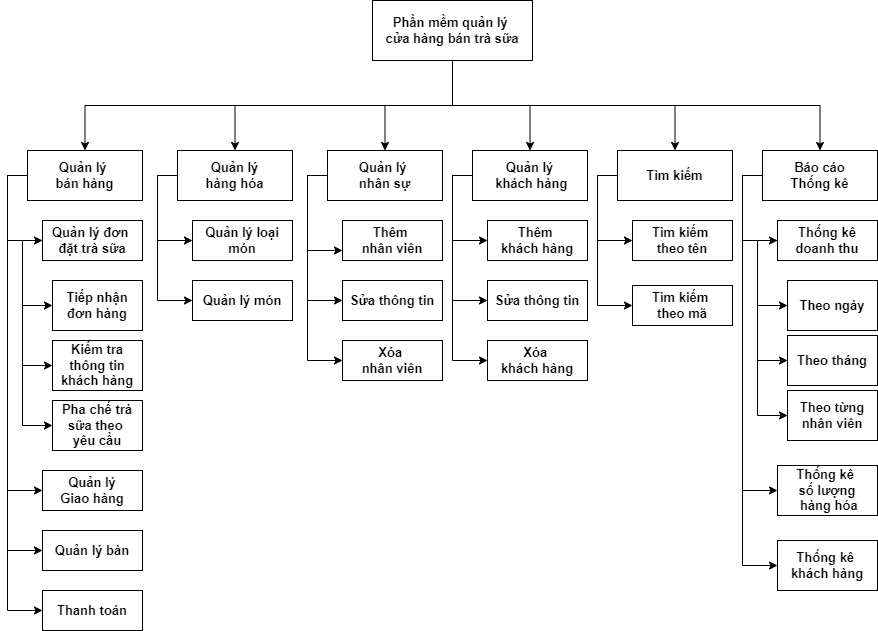

The diagram above was exported from draw.io. Its source (the exported page's mxGraphModel, read from the mxfile embedded in the PNG):
<mxGraphModel dx="1623" dy="1112" grid="1" gridSize="10" guides="1" tooltips="1" connect="1" arrows="1" fold="1" page="1" pageScale="1" pageWidth="850" pageHeight="1100" math="0" shadow="0">
  <root>
    <mxCell id="0" />
    <mxCell id="1" parent="0" />
    <mxCell id="7wrfM3FMDqjK2lqx0c_Q-15" style="edgeStyle=orthogonalEdgeStyle;rounded=0;orthogonalLoop=1;jettySize=auto;html=1;exitX=0.5;exitY=1;exitDx=0;exitDy=0;entryX=0.5;entryY=0;entryDx=0;entryDy=0;fontSize=13;" edge="1" parent="1" source="7wrfM3FMDqjK2lqx0c_Q-1" target="7wrfM3FMDqjK2lqx0c_Q-6">
      <mxGeometry relative="1" as="geometry" />
    </mxCell>
    <mxCell id="7wrfM3FMDqjK2lqx0c_Q-16" style="edgeStyle=orthogonalEdgeStyle;rounded=0;orthogonalLoop=1;jettySize=auto;html=1;exitX=0.5;exitY=1;exitDx=0;exitDy=0;fontSize=13;" edge="1" parent="1" source="7wrfM3FMDqjK2lqx0c_Q-1" target="7wrfM3FMDqjK2lqx0c_Q-12">
      <mxGeometry relative="1" as="geometry" />
    </mxCell>
    <mxCell id="7wrfM3FMDqjK2lqx0c_Q-17" style="edgeStyle=orthogonalEdgeStyle;rounded=0;orthogonalLoop=1;jettySize=auto;html=1;exitX=0.5;exitY=1;exitDx=0;exitDy=0;fontSize=13;" edge="1" parent="1" source="7wrfM3FMDqjK2lqx0c_Q-1" target="7wrfM3FMDqjK2lqx0c_Q-7">
      <mxGeometry relative="1" as="geometry" />
    </mxCell>
    <mxCell id="7wrfM3FMDqjK2lqx0c_Q-18" style="edgeStyle=orthogonalEdgeStyle;rounded=0;orthogonalLoop=1;jettySize=auto;html=1;exitX=0.5;exitY=1;exitDx=0;exitDy=0;fontSize=13;" edge="1" parent="1" source="7wrfM3FMDqjK2lqx0c_Q-1" target="7wrfM3FMDqjK2lqx0c_Q-8">
      <mxGeometry relative="1" as="geometry" />
    </mxCell>
    <mxCell id="7wrfM3FMDqjK2lqx0c_Q-19" style="edgeStyle=orthogonalEdgeStyle;rounded=0;orthogonalLoop=1;jettySize=auto;html=1;exitX=0.5;exitY=1;exitDx=0;exitDy=0;entryX=0.5;entryY=0;entryDx=0;entryDy=0;fontSize=13;" edge="1" parent="1" source="7wrfM3FMDqjK2lqx0c_Q-1" target="7wrfM3FMDqjK2lqx0c_Q-9">
      <mxGeometry relative="1" as="geometry" />
    </mxCell>
    <mxCell id="7wrfM3FMDqjK2lqx0c_Q-20" style="edgeStyle=orthogonalEdgeStyle;rounded=0;orthogonalLoop=1;jettySize=auto;html=1;exitX=0.5;exitY=1;exitDx=0;exitDy=0;entryX=0.5;entryY=0;entryDx=0;entryDy=0;fontSize=13;" edge="1" parent="1" source="7wrfM3FMDqjK2lqx0c_Q-1" target="7wrfM3FMDqjK2lqx0c_Q-5">
      <mxGeometry relative="1" as="geometry" />
    </mxCell>
    <mxCell id="7wrfM3FMDqjK2lqx0c_Q-1" value="Phần mềm quản lý &lt;br style=&quot;font-size: 13px;&quot;&gt;cửa hàng bán trà sữa" style="rounded=0;whiteSpace=wrap;html=1;fontSize=13;fontStyle=1" vertex="1" parent="1">
      <mxGeometry x="345" y="160" width="160" height="60" as="geometry" />
    </mxCell>
    <mxCell id="7wrfM3FMDqjK2lqx0c_Q-70" style="edgeStyle=orthogonalEdgeStyle;rounded=0;orthogonalLoop=1;jettySize=auto;html=1;exitX=0;exitY=0.5;exitDx=0;exitDy=0;entryX=0;entryY=0.5;entryDx=0;entryDy=0;fontSize=13;" edge="1" parent="1" source="7wrfM3FMDqjK2lqx0c_Q-5" target="7wrfM3FMDqjK2lqx0c_Q-69">
      <mxGeometry relative="1" as="geometry" />
    </mxCell>
    <mxCell id="7wrfM3FMDqjK2lqx0c_Q-71" style="edgeStyle=orthogonalEdgeStyle;rounded=0;orthogonalLoop=1;jettySize=auto;html=1;exitX=0;exitY=0.5;exitDx=0;exitDy=0;entryX=0;entryY=0.5;entryDx=0;entryDy=0;fontSize=13;" edge="1" parent="1" source="7wrfM3FMDqjK2lqx0c_Q-5" target="7wrfM3FMDqjK2lqx0c_Q-62">
      <mxGeometry relative="1" as="geometry" />
    </mxCell>
    <mxCell id="7wrfM3FMDqjK2lqx0c_Q-75" style="edgeStyle=orthogonalEdgeStyle;rounded=0;orthogonalLoop=1;jettySize=auto;html=1;exitX=0;exitY=0.5;exitDx=0;exitDy=0;entryX=0;entryY=0.5;entryDx=0;entryDy=0;fontSize=13;" edge="1" parent="1" source="7wrfM3FMDqjK2lqx0c_Q-5" target="7wrfM3FMDqjK2lqx0c_Q-74">
      <mxGeometry relative="1" as="geometry" />
    </mxCell>
    <mxCell id="7wrfM3FMDqjK2lqx0c_Q-5" value="Báo cáo&lt;br style=&quot;font-size: 13px;&quot;&gt;Thống kê" style="rounded=0;whiteSpace=wrap;html=1;fontSize=13;fontStyle=1" vertex="1" parent="1">
      <mxGeometry x="735" y="310" width="115" height="50" as="geometry" />
    </mxCell>
    <mxCell id="7wrfM3FMDqjK2lqx0c_Q-29" style="edgeStyle=orthogonalEdgeStyle;rounded=0;orthogonalLoop=1;jettySize=auto;html=1;exitX=0;exitY=0.5;exitDx=0;exitDy=0;entryX=0;entryY=0.5;entryDx=0;entryDy=0;fontSize=13;" edge="1" parent="1" source="7wrfM3FMDqjK2lqx0c_Q-6" target="7wrfM3FMDqjK2lqx0c_Q-28">
      <mxGeometry relative="1" as="geometry" />
    </mxCell>
    <mxCell id="7wrfM3FMDqjK2lqx0c_Q-30" style="edgeStyle=orthogonalEdgeStyle;rounded=0;orthogonalLoop=1;jettySize=auto;html=1;exitX=0;exitY=0.5;exitDx=0;exitDy=0;entryX=0;entryY=0.5;entryDx=0;entryDy=0;fontSize=13;" edge="1" parent="1" source="7wrfM3FMDqjK2lqx0c_Q-6" target="7wrfM3FMDqjK2lqx0c_Q-21">
      <mxGeometry relative="1" as="geometry" />
    </mxCell>
    <mxCell id="7wrfM3FMDqjK2lqx0c_Q-31" style="edgeStyle=orthogonalEdgeStyle;rounded=0;orthogonalLoop=1;jettySize=auto;html=1;exitX=0;exitY=0.5;exitDx=0;exitDy=0;entryX=0;entryY=0.5;entryDx=0;entryDy=0;fontSize=13;" edge="1" parent="1" source="7wrfM3FMDqjK2lqx0c_Q-6" target="7wrfM3FMDqjK2lqx0c_Q-27">
      <mxGeometry relative="1" as="geometry" />
    </mxCell>
    <mxCell id="7wrfM3FMDqjK2lqx0c_Q-73" style="edgeStyle=orthogonalEdgeStyle;rounded=0;orthogonalLoop=1;jettySize=auto;html=1;exitX=0;exitY=0.5;exitDx=0;exitDy=0;entryX=0;entryY=0.5;entryDx=0;entryDy=0;fontSize=13;" edge="1" parent="1" source="7wrfM3FMDqjK2lqx0c_Q-6" target="7wrfM3FMDqjK2lqx0c_Q-72">
      <mxGeometry relative="1" as="geometry" />
    </mxCell>
    <mxCell id="7wrfM3FMDqjK2lqx0c_Q-6" value="Quản lý &lt;br&gt;bán hàng" style="rounded=0;whiteSpace=wrap;html=1;fontSize=13;fontStyle=1" vertex="1" parent="1">
      <mxGeometry y="310" width="115" height="50" as="geometry" />
    </mxCell>
    <mxCell id="7wrfM3FMDqjK2lqx0c_Q-44" style="edgeStyle=orthogonalEdgeStyle;rounded=0;orthogonalLoop=1;jettySize=auto;html=1;exitX=0;exitY=0.5;exitDx=0;exitDy=0;entryX=0;entryY=0.5;entryDx=0;entryDy=0;fontSize=13;" edge="1" parent="1" source="7wrfM3FMDqjK2lqx0c_Q-7" target="7wrfM3FMDqjK2lqx0c_Q-38">
      <mxGeometry relative="1" as="geometry" />
    </mxCell>
    <mxCell id="7wrfM3FMDqjK2lqx0c_Q-45" style="edgeStyle=orthogonalEdgeStyle;rounded=0;orthogonalLoop=1;jettySize=auto;html=1;exitX=0;exitY=0.5;exitDx=0;exitDy=0;entryX=0;entryY=0.75;entryDx=0;entryDy=0;fontSize=13;" edge="1" parent="1" source="7wrfM3FMDqjK2lqx0c_Q-7" target="7wrfM3FMDqjK2lqx0c_Q-39">
      <mxGeometry relative="1" as="geometry" />
    </mxCell>
    <mxCell id="7wrfM3FMDqjK2lqx0c_Q-46" style="edgeStyle=orthogonalEdgeStyle;rounded=0;orthogonalLoop=1;jettySize=auto;html=1;exitX=0;exitY=0.5;exitDx=0;exitDy=0;entryX=0;entryY=0.5;entryDx=0;entryDy=0;fontSize=13;" edge="1" parent="1" source="7wrfM3FMDqjK2lqx0c_Q-7" target="7wrfM3FMDqjK2lqx0c_Q-40">
      <mxGeometry relative="1" as="geometry" />
    </mxCell>
    <mxCell id="7wrfM3FMDqjK2lqx0c_Q-7" value="Quản lý &lt;br&gt;nhân sự" style="rounded=0;whiteSpace=wrap;html=1;fontSize=13;fontStyle=1" vertex="1" parent="1">
      <mxGeometry x="300" y="310" width="115" height="50" as="geometry" />
    </mxCell>
    <mxCell id="7wrfM3FMDqjK2lqx0c_Q-54" style="edgeStyle=orthogonalEdgeStyle;rounded=0;orthogonalLoop=1;jettySize=auto;html=1;exitX=0;exitY=0.5;exitDx=0;exitDy=0;entryX=0;entryY=0.5;entryDx=0;entryDy=0;fontSize=13;" edge="1" parent="1" source="7wrfM3FMDqjK2lqx0c_Q-8" target="7wrfM3FMDqjK2lqx0c_Q-43">
      <mxGeometry relative="1" as="geometry" />
    </mxCell>
    <mxCell id="7wrfM3FMDqjK2lqx0c_Q-55" style="edgeStyle=orthogonalEdgeStyle;rounded=0;orthogonalLoop=1;jettySize=auto;html=1;exitX=0;exitY=0.5;exitDx=0;exitDy=0;entryX=0;entryY=0.5;entryDx=0;entryDy=0;fontSize=13;" edge="1" parent="1" source="7wrfM3FMDqjK2lqx0c_Q-8" target="7wrfM3FMDqjK2lqx0c_Q-41">
      <mxGeometry relative="1" as="geometry" />
    </mxCell>
    <mxCell id="7wrfM3FMDqjK2lqx0c_Q-56" style="edgeStyle=orthogonalEdgeStyle;rounded=0;orthogonalLoop=1;jettySize=auto;html=1;exitX=0;exitY=0.5;exitDx=0;exitDy=0;entryX=0;entryY=0.5;entryDx=0;entryDy=0;fontSize=13;" edge="1" parent="1" source="7wrfM3FMDqjK2lqx0c_Q-8" target="7wrfM3FMDqjK2lqx0c_Q-42">
      <mxGeometry relative="1" as="geometry" />
    </mxCell>
    <mxCell id="7wrfM3FMDqjK2lqx0c_Q-8" value="Quản lý&lt;br&gt;&amp;nbsp;khách hàng" style="rounded=0;whiteSpace=wrap;html=1;fontSize=13;fontStyle=1" vertex="1" parent="1">
      <mxGeometry x="445" y="310" width="115" height="50" as="geometry" />
    </mxCell>
    <mxCell id="7wrfM3FMDqjK2lqx0c_Q-59" style="edgeStyle=orthogonalEdgeStyle;rounded=0;orthogonalLoop=1;jettySize=auto;html=1;exitX=0;exitY=0.5;exitDx=0;exitDy=0;entryX=0;entryY=0.5;entryDx=0;entryDy=0;fontSize=13;" edge="1" parent="1" source="7wrfM3FMDqjK2lqx0c_Q-9" target="7wrfM3FMDqjK2lqx0c_Q-58">
      <mxGeometry relative="1" as="geometry" />
    </mxCell>
    <mxCell id="7wrfM3FMDqjK2lqx0c_Q-60" style="edgeStyle=orthogonalEdgeStyle;rounded=0;orthogonalLoop=1;jettySize=auto;html=1;exitX=0;exitY=0.5;exitDx=0;exitDy=0;entryX=0;entryY=0.5;entryDx=0;entryDy=0;fontSize=13;" edge="1" parent="1" source="7wrfM3FMDqjK2lqx0c_Q-9" target="7wrfM3FMDqjK2lqx0c_Q-57">
      <mxGeometry relative="1" as="geometry" />
    </mxCell>
    <mxCell id="7wrfM3FMDqjK2lqx0c_Q-9" value="Tìm kiếm" style="rounded=0;whiteSpace=wrap;html=1;fontSize=13;fontStyle=1" vertex="1" parent="1">
      <mxGeometry x="590" y="310" width="115" height="50" as="geometry" />
    </mxCell>
    <mxCell id="7wrfM3FMDqjK2lqx0c_Q-78" style="edgeStyle=orthogonalEdgeStyle;rounded=0;orthogonalLoop=1;jettySize=auto;html=1;exitX=0;exitY=0.5;exitDx=0;exitDy=0;entryX=0;entryY=0.5;entryDx=0;entryDy=0;fontSize=13;" edge="1" parent="1" source="7wrfM3FMDqjK2lqx0c_Q-12" target="7wrfM3FMDqjK2lqx0c_Q-76">
      <mxGeometry relative="1" as="geometry" />
    </mxCell>
    <mxCell id="7wrfM3FMDqjK2lqx0c_Q-79" style="edgeStyle=orthogonalEdgeStyle;rounded=0;orthogonalLoop=1;jettySize=auto;html=1;exitX=0;exitY=0.5;exitDx=0;exitDy=0;entryX=0;entryY=0.5;entryDx=0;entryDy=0;fontSize=13;" edge="1" parent="1" source="7wrfM3FMDqjK2lqx0c_Q-12" target="7wrfM3FMDqjK2lqx0c_Q-77">
      <mxGeometry relative="1" as="geometry" />
    </mxCell>
    <mxCell id="7wrfM3FMDqjK2lqx0c_Q-12" value="Quản lý&lt;br&gt;&amp;nbsp;hàng hóa&amp;nbsp;" style="rounded=0;whiteSpace=wrap;html=1;fontSize=13;fontStyle=1" vertex="1" parent="1">
      <mxGeometry x="150" y="310" width="115" height="50" as="geometry" />
    </mxCell>
    <mxCell id="7wrfM3FMDqjK2lqx0c_Q-32" style="edgeStyle=orthogonalEdgeStyle;rounded=0;orthogonalLoop=1;jettySize=auto;html=1;exitX=0;exitY=0.5;exitDx=0;exitDy=0;entryX=0;entryY=0.5;entryDx=0;entryDy=0;fontSize=13;" edge="1" parent="1" source="7wrfM3FMDqjK2lqx0c_Q-21" target="7wrfM3FMDqjK2lqx0c_Q-22">
      <mxGeometry relative="1" as="geometry" />
    </mxCell>
    <mxCell id="7wrfM3FMDqjK2lqx0c_Q-33" style="edgeStyle=orthogonalEdgeStyle;rounded=0;orthogonalLoop=1;jettySize=auto;html=1;exitX=0;exitY=0.5;exitDx=0;exitDy=0;entryX=0;entryY=0.5;entryDx=0;entryDy=0;fontSize=13;" edge="1" parent="1" source="7wrfM3FMDqjK2lqx0c_Q-21" target="7wrfM3FMDqjK2lqx0c_Q-25">
      <mxGeometry relative="1" as="geometry" />
    </mxCell>
    <mxCell id="7wrfM3FMDqjK2lqx0c_Q-34" style="edgeStyle=orthogonalEdgeStyle;rounded=0;orthogonalLoop=1;jettySize=auto;html=1;exitX=0;exitY=0.5;exitDx=0;exitDy=0;entryX=0;entryY=0.5;entryDx=0;entryDy=0;fontSize=13;" edge="1" parent="1" source="7wrfM3FMDqjK2lqx0c_Q-21" target="7wrfM3FMDqjK2lqx0c_Q-26">
      <mxGeometry relative="1" as="geometry" />
    </mxCell>
    <mxCell id="7wrfM3FMDqjK2lqx0c_Q-21" value="Quản lý đơn &lt;br&gt;đặt trà sữa" style="rounded=0;whiteSpace=wrap;html=1;fontSize=13;fontStyle=1" vertex="1" parent="1">
      <mxGeometry x="15" y="380" width="100" height="40" as="geometry" />
    </mxCell>
    <mxCell id="7wrfM3FMDqjK2lqx0c_Q-22" value="Tiếp nhận đơn hàng" style="rounded=0;whiteSpace=wrap;html=1;fontSize=13;fontStyle=1" vertex="1" parent="1">
      <mxGeometry x="25" y="440" width="90" height="50" as="geometry" />
    </mxCell>
    <mxCell id="7wrfM3FMDqjK2lqx0c_Q-25" value="Kiếm tra thông tin khách hàng" style="rounded=0;whiteSpace=wrap;html=1;fontSize=13;fontStyle=1" vertex="1" parent="1">
      <mxGeometry x="25" y="500" width="90" height="50" as="geometry" />
    </mxCell>
    <mxCell id="7wrfM3FMDqjK2lqx0c_Q-26" value="Pha chế trà sữa theo &lt;br&gt;yêu cầu" style="rounded=0;whiteSpace=wrap;html=1;fontSize=13;fontStyle=1" vertex="1" parent="1">
      <mxGeometry x="25" y="560" width="90" height="50" as="geometry" />
    </mxCell>
    <mxCell id="7wrfM3FMDqjK2lqx0c_Q-27" value="Quản lý&lt;br&gt;Giao hàng" style="rounded=0;whiteSpace=wrap;html=1;fontSize=13;fontStyle=1" vertex="1" parent="1">
      <mxGeometry x="15" y="630" width="100" height="40" as="geometry" />
    </mxCell>
    <mxCell id="7wrfM3FMDqjK2lqx0c_Q-28" value="Quản lý bàn" style="rounded=0;whiteSpace=wrap;html=1;fontSize=13;fontStyle=1" vertex="1" parent="1">
      <mxGeometry x="15" y="690" width="100" height="40" as="geometry" />
    </mxCell>
    <mxCell id="7wrfM3FMDqjK2lqx0c_Q-36" value="Thêm &lt;br&gt;nhân viên" style="rounded=0;whiteSpace=wrap;html=1;fontSize=13;fontStyle=1" vertex="1" parent="1">
      <mxGeometry x="315" y="380" width="100" height="40" as="geometry" />
    </mxCell>
    <mxCell id="7wrfM3FMDqjK2lqx0c_Q-37" value="Sửa thông tin" style="rounded=0;whiteSpace=wrap;html=1;fontSize=13;fontStyle=1" vertex="1" parent="1">
      <mxGeometry x="315" y="440" width="100" height="40" as="geometry" />
    </mxCell>
    <mxCell id="7wrfM3FMDqjK2lqx0c_Q-38" value="Xóa &lt;br&gt;nhân viên" style="rounded=0;whiteSpace=wrap;html=1;fontSize=13;fontStyle=1" vertex="1" parent="1">
      <mxGeometry x="315" y="500" width="100" height="40" as="geometry" />
    </mxCell>
    <mxCell id="7wrfM3FMDqjK2lqx0c_Q-39" value="Thêm &lt;br&gt;nhân viên" style="rounded=0;whiteSpace=wrap;html=1;fontSize=13;fontStyle=1" vertex="1" parent="1">
      <mxGeometry x="315" y="380" width="100" height="40" as="geometry" />
    </mxCell>
    <mxCell id="7wrfM3FMDqjK2lqx0c_Q-40" value="Sửa thông tin" style="rounded=0;whiteSpace=wrap;html=1;fontSize=13;fontStyle=1" vertex="1" parent="1">
      <mxGeometry x="315" y="440" width="100" height="40" as="geometry" />
    </mxCell>
    <mxCell id="7wrfM3FMDqjK2lqx0c_Q-41" value="Thêm &lt;br&gt;khách hàng" style="rounded=0;whiteSpace=wrap;html=1;fontSize=13;fontStyle=1" vertex="1" parent="1">
      <mxGeometry x="460" y="380" width="100" height="40" as="geometry" />
    </mxCell>
    <mxCell id="7wrfM3FMDqjK2lqx0c_Q-42" value="Sửa thông tin" style="rounded=0;whiteSpace=wrap;html=1;fontSize=13;fontStyle=1" vertex="1" parent="1">
      <mxGeometry x="460" y="440" width="100" height="40" as="geometry" />
    </mxCell>
    <mxCell id="7wrfM3FMDqjK2lqx0c_Q-43" value="Xóa &lt;br&gt;khách hàng" style="rounded=0;whiteSpace=wrap;html=1;fontSize=13;fontStyle=1" vertex="1" parent="1">
      <mxGeometry x="460" y="500" width="100" height="40" as="geometry" />
    </mxCell>
    <mxCell id="7wrfM3FMDqjK2lqx0c_Q-57" value="Tìm kiếm &lt;br&gt;theo mã" style="rounded=0;whiteSpace=wrap;html=1;fontSize=13;fontStyle=1" vertex="1" parent="1">
      <mxGeometry x="605" y="445" width="100" height="40" as="geometry" />
    </mxCell>
    <mxCell id="7wrfM3FMDqjK2lqx0c_Q-58" value="Tìm kiếm &lt;br&gt;theo tên" style="rounded=0;whiteSpace=wrap;html=1;fontSize=13;fontStyle=1" vertex="1" parent="1">
      <mxGeometry x="605" y="380" width="100" height="40" as="geometry" />
    </mxCell>
    <mxCell id="7wrfM3FMDqjK2lqx0c_Q-65" style="edgeStyle=orthogonalEdgeStyle;rounded=0;orthogonalLoop=1;jettySize=auto;html=1;exitX=0;exitY=0.5;exitDx=0;exitDy=0;entryX=0;entryY=0.5;entryDx=0;entryDy=0;fontSize=13;" edge="1" parent="1" source="7wrfM3FMDqjK2lqx0c_Q-62" target="7wrfM3FMDqjK2lqx0c_Q-63">
      <mxGeometry relative="1" as="geometry" />
    </mxCell>
    <mxCell id="7wrfM3FMDqjK2lqx0c_Q-66" style="edgeStyle=orthogonalEdgeStyle;rounded=0;orthogonalLoop=1;jettySize=auto;html=1;exitX=0;exitY=0.5;exitDx=0;exitDy=0;entryX=0;entryY=0.5;entryDx=0;entryDy=0;fontSize=13;" edge="1" parent="1" source="7wrfM3FMDqjK2lqx0c_Q-62" target="7wrfM3FMDqjK2lqx0c_Q-64">
      <mxGeometry relative="1" as="geometry" />
    </mxCell>
    <mxCell id="7wrfM3FMDqjK2lqx0c_Q-68" style="edgeStyle=orthogonalEdgeStyle;rounded=0;orthogonalLoop=1;jettySize=auto;html=1;exitX=0;exitY=0.5;exitDx=0;exitDy=0;entryX=0;entryY=0.5;entryDx=0;entryDy=0;fontSize=13;" edge="1" parent="1" source="7wrfM3FMDqjK2lqx0c_Q-62" target="7wrfM3FMDqjK2lqx0c_Q-67">
      <mxGeometry relative="1" as="geometry" />
    </mxCell>
    <mxCell id="7wrfM3FMDqjK2lqx0c_Q-62" value="Thống kê doanh thu" style="rounded=0;whiteSpace=wrap;html=1;fontSize=13;fontStyle=1" vertex="1" parent="1">
      <mxGeometry x="750" y="380" width="100" height="40" as="geometry" />
    </mxCell>
    <mxCell id="7wrfM3FMDqjK2lqx0c_Q-63" value="Theo ngày" style="rounded=0;whiteSpace=wrap;html=1;fontSize=13;fontStyle=1" vertex="1" parent="1">
      <mxGeometry x="760" y="440" width="90" height="50" as="geometry" />
    </mxCell>
    <mxCell id="7wrfM3FMDqjK2lqx0c_Q-64" value="Theo tháng" style="rounded=0;whiteSpace=wrap;html=1;fontSize=13;fontStyle=1" vertex="1" parent="1">
      <mxGeometry x="760" y="495" width="90" height="50" as="geometry" />
    </mxCell>
    <mxCell id="7wrfM3FMDqjK2lqx0c_Q-67" value="Theo từng nhân viên" style="rounded=0;whiteSpace=wrap;html=1;fontSize=13;fontStyle=1" vertex="1" parent="1">
      <mxGeometry x="760" y="550" width="90" height="50" as="geometry" />
    </mxCell>
    <mxCell id="7wrfM3FMDqjK2lqx0c_Q-69" value="Thống kê &lt;br&gt;số lượng&lt;br&gt;&amp;nbsp;hàng hóa" style="rounded=0;whiteSpace=wrap;html=1;fontSize=13;fontStyle=1" vertex="1" parent="1">
      <mxGeometry x="750" y="625" width="100" height="50" as="geometry" />
    </mxCell>
    <mxCell id="7wrfM3FMDqjK2lqx0c_Q-72" value="Thanh toán" style="rounded=0;whiteSpace=wrap;html=1;fontSize=13;fontStyle=1" vertex="1" parent="1">
      <mxGeometry x="15" y="750" width="100" height="40" as="geometry" />
    </mxCell>
    <mxCell id="7wrfM3FMDqjK2lqx0c_Q-74" value="Thống kê &lt;br&gt;khách hàng" style="rounded=0;whiteSpace=wrap;html=1;fontSize=13;fontStyle=1" vertex="1" parent="1">
      <mxGeometry x="750" y="700" width="100" height="50" as="geometry" />
    </mxCell>
    <mxCell id="7wrfM3FMDqjK2lqx0c_Q-76" value="Quản lý loại món" style="rounded=0;whiteSpace=wrap;html=1;fontSize=13;fontStyle=1" vertex="1" parent="1">
      <mxGeometry x="165" y="380" width="100" height="40" as="geometry" />
    </mxCell>
    <mxCell id="7wrfM3FMDqjK2lqx0c_Q-77" value="Quản lý món" style="rounded=0;whiteSpace=wrap;html=1;fontSize=13;fontStyle=1" vertex="1" parent="1">
      <mxGeometry x="165" y="440" width="100" height="40" as="geometry" />
    </mxCell>
  </root>
</mxGraphModel>